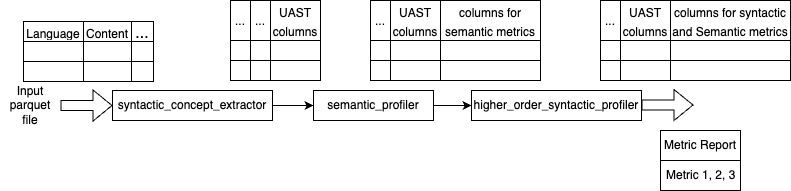

The diagram above was exported from draw.io. Its source (the exported page's mxGraphModel, read from the mxfile embedded in the PNG):
<mxGraphModel dx="1012" dy="779" grid="1" gridSize="10" guides="1" tooltips="1" connect="1" arrows="1" fold="1" page="1" pageScale="1" pageWidth="827" pageHeight="1169" math="0" shadow="0">
  <root>
    <mxCell id="0" />
    <mxCell id="1" parent="0" />
    <mxCell id="cwOGcN9oeEnPchwA0GEY-5" style="edgeStyle=orthogonalEdgeStyle;rounded=0;orthogonalLoop=1;jettySize=auto;html=1;entryX=0;entryY=0.5;entryDx=0;entryDy=0;" edge="1" parent="1" source="cwOGcN9oeEnPchwA0GEY-1" target="cwOGcN9oeEnPchwA0GEY-2">
      <mxGeometry relative="1" as="geometry" />
    </mxCell>
    <mxCell id="cwOGcN9oeEnPchwA0GEY-1" value="syntactic_concept_extractor" style="rounded=0;whiteSpace=wrap;html=1;" vertex="1" parent="1">
      <mxGeometry x="142" y="360" width="160" height="30" as="geometry" />
    </mxCell>
    <mxCell id="cwOGcN9oeEnPchwA0GEY-6" style="edgeStyle=orthogonalEdgeStyle;rounded=0;orthogonalLoop=1;jettySize=auto;html=1;entryX=0;entryY=0.5;entryDx=0;entryDy=0;" edge="1" parent="1" source="cwOGcN9oeEnPchwA0GEY-2" target="cwOGcN9oeEnPchwA0GEY-3">
      <mxGeometry relative="1" as="geometry" />
    </mxCell>
    <mxCell id="cwOGcN9oeEnPchwA0GEY-2" value="semantic_profiler" style="rounded=0;whiteSpace=wrap;html=1;" vertex="1" parent="1">
      <mxGeometry x="343" y="360" width="120" height="30" as="geometry" />
    </mxCell>
    <mxCell id="cwOGcN9oeEnPchwA0GEY-3" value="higher_order_syntactic_profiler" style="rounded=0;whiteSpace=wrap;html=1;" vertex="1" parent="1">
      <mxGeometry x="501" y="360" width="170" height="30" as="geometry" />
    </mxCell>
    <mxCell id="cwOGcN9oeEnPchwA0GEY-7" value="" style="shape=flexArrow;endArrow=classic;html=1;rounded=0;" edge="1" parent="1" target="cwOGcN9oeEnPchwA0GEY-1">
      <mxGeometry width="50" height="50" relative="1" as="geometry">
        <mxPoint x="90" y="375" as="sourcePoint" />
        <mxPoint x="128" y="375" as="targetPoint" />
      </mxGeometry>
    </mxCell>
    <mxCell id="cwOGcN9oeEnPchwA0GEY-12" value="" style="shape=table;startSize=0;container=1;collapsible=0;childLayout=tableLayout;fontSize=16;" vertex="1" parent="1">
      <mxGeometry x="53" y="291" width="130" height="60" as="geometry" />
    </mxCell>
    <mxCell id="cwOGcN9oeEnPchwA0GEY-13" value="" style="shape=tableRow;horizontal=0;startSize=0;swimlaneHead=0;swimlaneBody=0;strokeColor=inherit;top=0;left=0;bottom=0;right=0;collapsible=0;dropTarget=0;fillColor=none;points=[[0,0.5],[1,0.5]];portConstraint=eastwest;fontSize=16;" vertex="1" parent="cwOGcN9oeEnPchwA0GEY-12">
      <mxGeometry width="130" height="20" as="geometry" />
    </mxCell>
    <mxCell id="cwOGcN9oeEnPchwA0GEY-14" value="&lt;font style=&quot;font-size: 12px;&quot;&gt;Language&lt;/font&gt;" style="shape=partialRectangle;html=1;whiteSpace=wrap;connectable=0;strokeColor=inherit;overflow=hidden;fillColor=none;top=0;left=0;bottom=0;right=0;pointerEvents=1;fontSize=16;" vertex="1" parent="cwOGcN9oeEnPchwA0GEY-13">
      <mxGeometry width="60" height="20" as="geometry">
        <mxRectangle width="60" height="20" as="alternateBounds" />
      </mxGeometry>
    </mxCell>
    <mxCell id="cwOGcN9oeEnPchwA0GEY-15" value="&lt;font style=&quot;font-size: 12px;&quot;&gt;Content&lt;/font&gt;" style="shape=partialRectangle;html=1;whiteSpace=wrap;connectable=0;strokeColor=inherit;overflow=hidden;fillColor=none;top=0;left=0;bottom=0;right=0;pointerEvents=1;fontSize=16;" vertex="1" parent="cwOGcN9oeEnPchwA0GEY-13">
      <mxGeometry x="60" width="48" height="20" as="geometry">
        <mxRectangle width="48" height="20" as="alternateBounds" />
      </mxGeometry>
    </mxCell>
    <mxCell id="cwOGcN9oeEnPchwA0GEY-16" value="..." style="shape=partialRectangle;html=1;whiteSpace=wrap;connectable=0;strokeColor=inherit;overflow=hidden;fillColor=none;top=0;left=0;bottom=0;right=0;pointerEvents=1;fontSize=16;" vertex="1" parent="cwOGcN9oeEnPchwA0GEY-13">
      <mxGeometry x="108" width="22" height="20" as="geometry">
        <mxRectangle width="22" height="20" as="alternateBounds" />
      </mxGeometry>
    </mxCell>
    <mxCell id="cwOGcN9oeEnPchwA0GEY-17" value="" style="shape=tableRow;horizontal=0;startSize=0;swimlaneHead=0;swimlaneBody=0;strokeColor=inherit;top=0;left=0;bottom=0;right=0;collapsible=0;dropTarget=0;fillColor=none;points=[[0,0.5],[1,0.5]];portConstraint=eastwest;fontSize=16;" vertex="1" parent="cwOGcN9oeEnPchwA0GEY-12">
      <mxGeometry y="20" width="130" height="20" as="geometry" />
    </mxCell>
    <mxCell id="cwOGcN9oeEnPchwA0GEY-18" value="" style="shape=partialRectangle;html=1;whiteSpace=wrap;connectable=0;strokeColor=inherit;overflow=hidden;fillColor=none;top=0;left=0;bottom=0;right=0;pointerEvents=1;fontSize=16;" vertex="1" parent="cwOGcN9oeEnPchwA0GEY-17">
      <mxGeometry width="60" height="20" as="geometry">
        <mxRectangle width="60" height="20" as="alternateBounds" />
      </mxGeometry>
    </mxCell>
    <mxCell id="cwOGcN9oeEnPchwA0GEY-19" value="" style="shape=partialRectangle;html=1;whiteSpace=wrap;connectable=0;strokeColor=inherit;overflow=hidden;fillColor=none;top=0;left=0;bottom=0;right=0;pointerEvents=1;fontSize=16;" vertex="1" parent="cwOGcN9oeEnPchwA0GEY-17">
      <mxGeometry x="60" width="48" height="20" as="geometry">
        <mxRectangle width="48" height="20" as="alternateBounds" />
      </mxGeometry>
    </mxCell>
    <mxCell id="cwOGcN9oeEnPchwA0GEY-20" value="" style="shape=partialRectangle;html=1;whiteSpace=wrap;connectable=0;strokeColor=inherit;overflow=hidden;fillColor=none;top=0;left=0;bottom=0;right=0;pointerEvents=1;fontSize=16;" vertex="1" parent="cwOGcN9oeEnPchwA0GEY-17">
      <mxGeometry x="108" width="22" height="20" as="geometry">
        <mxRectangle width="22" height="20" as="alternateBounds" />
      </mxGeometry>
    </mxCell>
    <mxCell id="cwOGcN9oeEnPchwA0GEY-21" value="" style="shape=tableRow;horizontal=0;startSize=0;swimlaneHead=0;swimlaneBody=0;strokeColor=inherit;top=0;left=0;bottom=0;right=0;collapsible=0;dropTarget=0;fillColor=none;points=[[0,0.5],[1,0.5]];portConstraint=eastwest;fontSize=16;" vertex="1" parent="cwOGcN9oeEnPchwA0GEY-12">
      <mxGeometry y="40" width="130" height="20" as="geometry" />
    </mxCell>
    <mxCell id="cwOGcN9oeEnPchwA0GEY-22" value="" style="shape=partialRectangle;html=1;whiteSpace=wrap;connectable=0;strokeColor=inherit;overflow=hidden;fillColor=none;top=0;left=0;bottom=0;right=0;pointerEvents=1;fontSize=16;" vertex="1" parent="cwOGcN9oeEnPchwA0GEY-21">
      <mxGeometry width="60" height="20" as="geometry">
        <mxRectangle width="60" height="20" as="alternateBounds" />
      </mxGeometry>
    </mxCell>
    <mxCell id="cwOGcN9oeEnPchwA0GEY-23" value="" style="shape=partialRectangle;html=1;whiteSpace=wrap;connectable=0;strokeColor=inherit;overflow=hidden;fillColor=none;top=0;left=0;bottom=0;right=0;pointerEvents=1;fontSize=16;" vertex="1" parent="cwOGcN9oeEnPchwA0GEY-21">
      <mxGeometry x="60" width="48" height="20" as="geometry">
        <mxRectangle width="48" height="20" as="alternateBounds" />
      </mxGeometry>
    </mxCell>
    <mxCell id="cwOGcN9oeEnPchwA0GEY-24" value="" style="shape=partialRectangle;html=1;whiteSpace=wrap;connectable=0;strokeColor=inherit;overflow=hidden;fillColor=none;top=0;left=0;bottom=0;right=0;pointerEvents=1;fontSize=16;" vertex="1" parent="cwOGcN9oeEnPchwA0GEY-21">
      <mxGeometry x="108" width="22" height="20" as="geometry">
        <mxRectangle width="22" height="20" as="alternateBounds" />
      </mxGeometry>
    </mxCell>
    <mxCell id="cwOGcN9oeEnPchwA0GEY-29" value="Input parquet file" style="text;html=1;strokeColor=none;fillColor=none;align=center;verticalAlign=middle;whiteSpace=wrap;rounded=0;" vertex="1" parent="1">
      <mxGeometry x="30" y="360" width="60" height="30" as="geometry" />
    </mxCell>
    <mxCell id="cwOGcN9oeEnPchwA0GEY-30" value="" style="shape=flexArrow;endArrow=classic;html=1;rounded=0;" edge="1" parent="1">
      <mxGeometry width="50" height="50" relative="1" as="geometry">
        <mxPoint x="671" y="374.5" as="sourcePoint" />
        <mxPoint x="723" y="374.5" as="targetPoint" />
      </mxGeometry>
    </mxCell>
    <mxCell id="cwOGcN9oeEnPchwA0GEY-31" value="Metric Report" style="swimlane;fontStyle=0;childLayout=stackLayout;horizontal=1;startSize=30;horizontalStack=0;resizeParent=1;resizeParentMax=0;resizeLast=0;collapsible=1;marginBottom=0;whiteSpace=wrap;html=1;" vertex="1" parent="1">
      <mxGeometry x="690" y="400" width="80" height="60" as="geometry" />
    </mxCell>
    <mxCell id="cwOGcN9oeEnPchwA0GEY-33" value="Metric 1, 2, 3" style="text;strokeColor=none;fillColor=none;align=left;verticalAlign=middle;spacingLeft=4;spacingRight=4;overflow=hidden;points=[[0,0.5],[1,0.5]];portConstraint=eastwest;rotatable=0;whiteSpace=wrap;html=1;" vertex="1" parent="cwOGcN9oeEnPchwA0GEY-31">
      <mxGeometry y="30" width="80" height="30" as="geometry" />
    </mxCell>
    <mxCell id="cwOGcN9oeEnPchwA0GEY-35" value="" style="shape=table;startSize=0;container=1;collapsible=0;childLayout=tableLayout;fontSize=16;" vertex="1" parent="1">
      <mxGeometry x="630" y="270" width="190" height="80" as="geometry" />
    </mxCell>
    <mxCell id="cwOGcN9oeEnPchwA0GEY-36" value="" style="shape=tableRow;horizontal=0;startSize=0;swimlaneHead=0;swimlaneBody=0;strokeColor=inherit;top=0;left=0;bottom=0;right=0;collapsible=0;dropTarget=0;fillColor=none;points=[[0,0.5],[1,0.5]];portConstraint=eastwest;fontSize=16;" vertex="1" parent="cwOGcN9oeEnPchwA0GEY-35">
      <mxGeometry width="190" height="40" as="geometry" />
    </mxCell>
    <mxCell id="cwOGcN9oeEnPchwA0GEY-37" value="&lt;font style=&quot;font-size: 12px;&quot;&gt;...&lt;/font&gt;" style="shape=partialRectangle;html=1;whiteSpace=wrap;connectable=0;strokeColor=inherit;overflow=hidden;fillColor=none;top=0;left=0;bottom=0;right=0;pointerEvents=1;fontSize=16;" vertex="1" parent="cwOGcN9oeEnPchwA0GEY-36">
      <mxGeometry width="20" height="40" as="geometry">
        <mxRectangle width="20" height="40" as="alternateBounds" />
      </mxGeometry>
    </mxCell>
    <mxCell id="cwOGcN9oeEnPchwA0GEY-38" value="&lt;font style=&quot;font-size: 12px;&quot;&gt;UAST&lt;br style=&quot;border-color: var(--border-color);&quot;&gt;columns&lt;/font&gt;" style="shape=partialRectangle;html=1;whiteSpace=wrap;connectable=0;strokeColor=inherit;overflow=hidden;fillColor=none;top=0;left=0;bottom=0;right=0;pointerEvents=1;fontSize=16;" vertex="1" parent="cwOGcN9oeEnPchwA0GEY-36">
      <mxGeometry x="20" width="50" height="40" as="geometry">
        <mxRectangle width="50" height="40" as="alternateBounds" />
      </mxGeometry>
    </mxCell>
    <mxCell id="cwOGcN9oeEnPchwA0GEY-39" value="&lt;font style=&quot;font-size: 12px;&quot;&gt;columns for syntactic and Semantic metrics&lt;/font&gt;" style="shape=partialRectangle;html=1;whiteSpace=wrap;connectable=0;strokeColor=inherit;overflow=hidden;fillColor=none;top=0;left=0;bottom=0;right=0;pointerEvents=1;fontSize=16;" vertex="1" parent="cwOGcN9oeEnPchwA0GEY-36">
      <mxGeometry x="70" width="120" height="40" as="geometry">
        <mxRectangle width="120" height="40" as="alternateBounds" />
      </mxGeometry>
    </mxCell>
    <mxCell id="cwOGcN9oeEnPchwA0GEY-40" value="" style="shape=tableRow;horizontal=0;startSize=0;swimlaneHead=0;swimlaneBody=0;strokeColor=inherit;top=0;left=0;bottom=0;right=0;collapsible=0;dropTarget=0;fillColor=none;points=[[0,0.5],[1,0.5]];portConstraint=eastwest;fontSize=16;" vertex="1" parent="cwOGcN9oeEnPchwA0GEY-35">
      <mxGeometry y="40" width="190" height="20" as="geometry" />
    </mxCell>
    <mxCell id="cwOGcN9oeEnPchwA0GEY-41" value="" style="shape=partialRectangle;html=1;whiteSpace=wrap;connectable=0;strokeColor=inherit;overflow=hidden;fillColor=none;top=0;left=0;bottom=0;right=0;pointerEvents=1;fontSize=16;" vertex="1" parent="cwOGcN9oeEnPchwA0GEY-40">
      <mxGeometry width="20" height="20" as="geometry">
        <mxRectangle width="20" height="20" as="alternateBounds" />
      </mxGeometry>
    </mxCell>
    <mxCell id="cwOGcN9oeEnPchwA0GEY-42" value="" style="shape=partialRectangle;html=1;whiteSpace=wrap;connectable=0;strokeColor=inherit;overflow=hidden;fillColor=none;top=0;left=0;bottom=0;right=0;pointerEvents=1;fontSize=16;" vertex="1" parent="cwOGcN9oeEnPchwA0GEY-40">
      <mxGeometry x="20" width="50" height="20" as="geometry">
        <mxRectangle width="50" height="20" as="alternateBounds" />
      </mxGeometry>
    </mxCell>
    <mxCell id="cwOGcN9oeEnPchwA0GEY-43" value="" style="shape=partialRectangle;html=1;whiteSpace=wrap;connectable=0;strokeColor=inherit;overflow=hidden;fillColor=none;top=0;left=0;bottom=0;right=0;pointerEvents=1;fontSize=16;" vertex="1" parent="cwOGcN9oeEnPchwA0GEY-40">
      <mxGeometry x="70" width="120" height="20" as="geometry">
        <mxRectangle width="120" height="20" as="alternateBounds" />
      </mxGeometry>
    </mxCell>
    <mxCell id="cwOGcN9oeEnPchwA0GEY-44" value="" style="shape=tableRow;horizontal=0;startSize=0;swimlaneHead=0;swimlaneBody=0;strokeColor=inherit;top=0;left=0;bottom=0;right=0;collapsible=0;dropTarget=0;fillColor=none;points=[[0,0.5],[1,0.5]];portConstraint=eastwest;fontSize=16;" vertex="1" parent="cwOGcN9oeEnPchwA0GEY-35">
      <mxGeometry y="60" width="190" height="20" as="geometry" />
    </mxCell>
    <mxCell id="cwOGcN9oeEnPchwA0GEY-45" value="" style="shape=partialRectangle;html=1;whiteSpace=wrap;connectable=0;strokeColor=inherit;overflow=hidden;fillColor=none;top=0;left=0;bottom=0;right=0;pointerEvents=1;fontSize=16;" vertex="1" parent="cwOGcN9oeEnPchwA0GEY-44">
      <mxGeometry width="20" height="20" as="geometry">
        <mxRectangle width="20" height="20" as="alternateBounds" />
      </mxGeometry>
    </mxCell>
    <mxCell id="cwOGcN9oeEnPchwA0GEY-46" value="" style="shape=partialRectangle;html=1;whiteSpace=wrap;connectable=0;strokeColor=inherit;overflow=hidden;fillColor=none;top=0;left=0;bottom=0;right=0;pointerEvents=1;fontSize=16;" vertex="1" parent="cwOGcN9oeEnPchwA0GEY-44">
      <mxGeometry x="20" width="50" height="20" as="geometry">
        <mxRectangle width="50" height="20" as="alternateBounds" />
      </mxGeometry>
    </mxCell>
    <mxCell id="cwOGcN9oeEnPchwA0GEY-47" value="" style="shape=partialRectangle;html=1;whiteSpace=wrap;connectable=0;strokeColor=inherit;overflow=hidden;fillColor=none;top=0;left=0;bottom=0;right=0;pointerEvents=1;fontSize=16;" vertex="1" parent="cwOGcN9oeEnPchwA0GEY-44">
      <mxGeometry x="70" width="120" height="20" as="geometry">
        <mxRectangle width="120" height="20" as="alternateBounds" />
      </mxGeometry>
    </mxCell>
    <mxCell id="cwOGcN9oeEnPchwA0GEY-101" value="" style="shape=table;startSize=0;container=1;collapsible=0;childLayout=tableLayout;fontSize=16;" vertex="1" parent="1">
      <mxGeometry x="400" y="270" width="170" height="80" as="geometry" />
    </mxCell>
    <mxCell id="cwOGcN9oeEnPchwA0GEY-102" value="" style="shape=tableRow;horizontal=0;startSize=0;swimlaneHead=0;swimlaneBody=0;strokeColor=inherit;top=0;left=0;bottom=0;right=0;collapsible=0;dropTarget=0;fillColor=none;points=[[0,0.5],[1,0.5]];portConstraint=eastwest;fontSize=16;" vertex="1" parent="cwOGcN9oeEnPchwA0GEY-101">
      <mxGeometry width="170" height="40" as="geometry" />
    </mxCell>
    <mxCell id="cwOGcN9oeEnPchwA0GEY-103" value="&lt;font style=&quot;font-size: 12px;&quot;&gt;...&lt;/font&gt;" style="shape=partialRectangle;html=1;whiteSpace=wrap;connectable=0;strokeColor=inherit;overflow=hidden;fillColor=none;top=0;left=0;bottom=0;right=0;pointerEvents=1;fontSize=16;" vertex="1" parent="cwOGcN9oeEnPchwA0GEY-102">
      <mxGeometry width="20" height="40" as="geometry">
        <mxRectangle width="20" height="40" as="alternateBounds" />
      </mxGeometry>
    </mxCell>
    <mxCell id="cwOGcN9oeEnPchwA0GEY-104" value="&lt;font style=&quot;font-size: 12px;&quot;&gt;UAST&lt;br&gt;columns&lt;br&gt;&lt;/font&gt;" style="shape=partialRectangle;html=1;whiteSpace=wrap;connectable=0;strokeColor=inherit;overflow=hidden;fillColor=none;top=0;left=0;bottom=0;right=0;pointerEvents=1;fontSize=16;" vertex="1" parent="cwOGcN9oeEnPchwA0GEY-102">
      <mxGeometry x="20" width="50" height="40" as="geometry">
        <mxRectangle width="50" height="40" as="alternateBounds" />
      </mxGeometry>
    </mxCell>
    <mxCell id="cwOGcN9oeEnPchwA0GEY-105" value="&lt;font style=&quot;font-size: 12px;&quot;&gt;columns for semantic metrics&lt;/font&gt;" style="shape=partialRectangle;html=1;whiteSpace=wrap;connectable=0;strokeColor=inherit;overflow=hidden;fillColor=none;top=0;left=0;bottom=0;right=0;pointerEvents=1;fontSize=16;" vertex="1" parent="cwOGcN9oeEnPchwA0GEY-102">
      <mxGeometry x="70" width="100" height="40" as="geometry">
        <mxRectangle width="100" height="40" as="alternateBounds" />
      </mxGeometry>
    </mxCell>
    <mxCell id="cwOGcN9oeEnPchwA0GEY-106" value="" style="shape=tableRow;horizontal=0;startSize=0;swimlaneHead=0;swimlaneBody=0;strokeColor=inherit;top=0;left=0;bottom=0;right=0;collapsible=0;dropTarget=0;fillColor=none;points=[[0,0.5],[1,0.5]];portConstraint=eastwest;fontSize=16;" vertex="1" parent="cwOGcN9oeEnPchwA0GEY-101">
      <mxGeometry y="40" width="170" height="20" as="geometry" />
    </mxCell>
    <mxCell id="cwOGcN9oeEnPchwA0GEY-107" value="" style="shape=partialRectangle;html=1;whiteSpace=wrap;connectable=0;strokeColor=inherit;overflow=hidden;fillColor=none;top=0;left=0;bottom=0;right=0;pointerEvents=1;fontSize=16;" vertex="1" parent="cwOGcN9oeEnPchwA0GEY-106">
      <mxGeometry width="20" height="20" as="geometry">
        <mxRectangle width="20" height="20" as="alternateBounds" />
      </mxGeometry>
    </mxCell>
    <mxCell id="cwOGcN9oeEnPchwA0GEY-108" value="" style="shape=partialRectangle;html=1;whiteSpace=wrap;connectable=0;strokeColor=inherit;overflow=hidden;fillColor=none;top=0;left=0;bottom=0;right=0;pointerEvents=1;fontSize=16;" vertex="1" parent="cwOGcN9oeEnPchwA0GEY-106">
      <mxGeometry x="20" width="50" height="20" as="geometry">
        <mxRectangle width="50" height="20" as="alternateBounds" />
      </mxGeometry>
    </mxCell>
    <mxCell id="cwOGcN9oeEnPchwA0GEY-109" value="" style="shape=partialRectangle;html=1;whiteSpace=wrap;connectable=0;strokeColor=inherit;overflow=hidden;fillColor=none;top=0;left=0;bottom=0;right=0;pointerEvents=1;fontSize=16;" vertex="1" parent="cwOGcN9oeEnPchwA0GEY-106">
      <mxGeometry x="70" width="100" height="20" as="geometry">
        <mxRectangle width="100" height="20" as="alternateBounds" />
      </mxGeometry>
    </mxCell>
    <mxCell id="cwOGcN9oeEnPchwA0GEY-110" value="" style="shape=tableRow;horizontal=0;startSize=0;swimlaneHead=0;swimlaneBody=0;strokeColor=inherit;top=0;left=0;bottom=0;right=0;collapsible=0;dropTarget=0;fillColor=none;points=[[0,0.5],[1,0.5]];portConstraint=eastwest;fontSize=16;" vertex="1" parent="cwOGcN9oeEnPchwA0GEY-101">
      <mxGeometry y="60" width="170" height="20" as="geometry" />
    </mxCell>
    <mxCell id="cwOGcN9oeEnPchwA0GEY-111" value="" style="shape=partialRectangle;html=1;whiteSpace=wrap;connectable=0;strokeColor=inherit;overflow=hidden;fillColor=none;top=0;left=0;bottom=0;right=0;pointerEvents=1;fontSize=16;" vertex="1" parent="cwOGcN9oeEnPchwA0GEY-110">
      <mxGeometry width="20" height="20" as="geometry">
        <mxRectangle width="20" height="20" as="alternateBounds" />
      </mxGeometry>
    </mxCell>
    <mxCell id="cwOGcN9oeEnPchwA0GEY-112" value="" style="shape=partialRectangle;html=1;whiteSpace=wrap;connectable=0;strokeColor=inherit;overflow=hidden;fillColor=none;top=0;left=0;bottom=0;right=0;pointerEvents=1;fontSize=16;" vertex="1" parent="cwOGcN9oeEnPchwA0GEY-110">
      <mxGeometry x="20" width="50" height="20" as="geometry">
        <mxRectangle width="50" height="20" as="alternateBounds" />
      </mxGeometry>
    </mxCell>
    <mxCell id="cwOGcN9oeEnPchwA0GEY-113" value="" style="shape=partialRectangle;html=1;whiteSpace=wrap;connectable=0;strokeColor=inherit;overflow=hidden;fillColor=none;top=0;left=0;bottom=0;right=0;pointerEvents=1;fontSize=16;" vertex="1" parent="cwOGcN9oeEnPchwA0GEY-110">
      <mxGeometry x="70" width="100" height="20" as="geometry">
        <mxRectangle width="100" height="20" as="alternateBounds" />
      </mxGeometry>
    </mxCell>
    <mxCell id="cwOGcN9oeEnPchwA0GEY-61" value="" style="shape=table;startSize=0;container=1;collapsible=0;childLayout=tableLayout;fontSize=16;" vertex="1" parent="1">
      <mxGeometry x="260" y="270" width="90" height="80" as="geometry" />
    </mxCell>
    <mxCell id="cwOGcN9oeEnPchwA0GEY-62" value="" style="shape=tableRow;horizontal=0;startSize=0;swimlaneHead=0;swimlaneBody=0;strokeColor=inherit;top=0;left=0;bottom=0;right=0;collapsible=0;dropTarget=0;fillColor=none;points=[[0,0.5],[1,0.5]];portConstraint=eastwest;fontSize=16;" vertex="1" parent="cwOGcN9oeEnPchwA0GEY-61">
      <mxGeometry width="90" height="40" as="geometry" />
    </mxCell>
    <mxCell id="cwOGcN9oeEnPchwA0GEY-63" value="&lt;font style=&quot;font-size: 12px;&quot;&gt;...&lt;/font&gt;" style="shape=partialRectangle;html=1;whiteSpace=wrap;connectable=0;strokeColor=inherit;overflow=hidden;fillColor=none;top=0;left=0;bottom=0;right=0;pointerEvents=1;fontSize=16;" vertex="1" parent="cwOGcN9oeEnPchwA0GEY-62">
      <mxGeometry width="20" height="40" as="geometry">
        <mxRectangle width="20" height="40" as="alternateBounds" />
      </mxGeometry>
    </mxCell>
    <mxCell id="cwOGcN9oeEnPchwA0GEY-64" value="&lt;span style=&quot;font-size: 12px;&quot;&gt;...&lt;/span&gt;" style="shape=partialRectangle;html=1;whiteSpace=wrap;connectable=0;strokeColor=inherit;overflow=hidden;fillColor=none;top=0;left=0;bottom=0;right=0;pointerEvents=1;fontSize=16;" vertex="1" parent="cwOGcN9oeEnPchwA0GEY-62">
      <mxGeometry x="20" width="20" height="40" as="geometry">
        <mxRectangle width="20" height="40" as="alternateBounds" />
      </mxGeometry>
    </mxCell>
    <mxCell id="cwOGcN9oeEnPchwA0GEY-65" value="&lt;font style=&quot;font-size: 12px;&quot;&gt;UAST&lt;br&gt;columns&lt;br&gt;&lt;/font&gt;" style="shape=partialRectangle;html=1;whiteSpace=wrap;connectable=0;strokeColor=inherit;overflow=hidden;fillColor=none;top=0;left=0;bottom=0;right=0;pointerEvents=1;fontSize=16;" vertex="1" parent="cwOGcN9oeEnPchwA0GEY-62">
      <mxGeometry x="40" width="50" height="40" as="geometry">
        <mxRectangle width="50" height="40" as="alternateBounds" />
      </mxGeometry>
    </mxCell>
    <mxCell id="cwOGcN9oeEnPchwA0GEY-66" value="" style="shape=tableRow;horizontal=0;startSize=0;swimlaneHead=0;swimlaneBody=0;strokeColor=inherit;top=0;left=0;bottom=0;right=0;collapsible=0;dropTarget=0;fillColor=none;points=[[0,0.5],[1,0.5]];portConstraint=eastwest;fontSize=16;" vertex="1" parent="cwOGcN9oeEnPchwA0GEY-61">
      <mxGeometry y="40" width="90" height="20" as="geometry" />
    </mxCell>
    <mxCell id="cwOGcN9oeEnPchwA0GEY-67" value="" style="shape=partialRectangle;html=1;whiteSpace=wrap;connectable=0;strokeColor=inherit;overflow=hidden;fillColor=none;top=0;left=0;bottom=0;right=0;pointerEvents=1;fontSize=16;" vertex="1" parent="cwOGcN9oeEnPchwA0GEY-66">
      <mxGeometry width="20" height="20" as="geometry">
        <mxRectangle width="20" height="20" as="alternateBounds" />
      </mxGeometry>
    </mxCell>
    <mxCell id="cwOGcN9oeEnPchwA0GEY-68" value="" style="shape=partialRectangle;html=1;whiteSpace=wrap;connectable=0;strokeColor=inherit;overflow=hidden;fillColor=none;top=0;left=0;bottom=0;right=0;pointerEvents=1;fontSize=16;" vertex="1" parent="cwOGcN9oeEnPchwA0GEY-66">
      <mxGeometry x="20" width="20" height="20" as="geometry">
        <mxRectangle width="20" height="20" as="alternateBounds" />
      </mxGeometry>
    </mxCell>
    <mxCell id="cwOGcN9oeEnPchwA0GEY-69" value="" style="shape=partialRectangle;html=1;whiteSpace=wrap;connectable=0;strokeColor=inherit;overflow=hidden;fillColor=none;top=0;left=0;bottom=0;right=0;pointerEvents=1;fontSize=16;" vertex="1" parent="cwOGcN9oeEnPchwA0GEY-66">
      <mxGeometry x="40" width="50" height="20" as="geometry">
        <mxRectangle width="50" height="20" as="alternateBounds" />
      </mxGeometry>
    </mxCell>
    <mxCell id="cwOGcN9oeEnPchwA0GEY-70" value="" style="shape=tableRow;horizontal=0;startSize=0;swimlaneHead=0;swimlaneBody=0;strokeColor=inherit;top=0;left=0;bottom=0;right=0;collapsible=0;dropTarget=0;fillColor=none;points=[[0,0.5],[1,0.5]];portConstraint=eastwest;fontSize=16;" vertex="1" parent="cwOGcN9oeEnPchwA0GEY-61">
      <mxGeometry y="60" width="90" height="20" as="geometry" />
    </mxCell>
    <mxCell id="cwOGcN9oeEnPchwA0GEY-71" value="" style="shape=partialRectangle;html=1;whiteSpace=wrap;connectable=0;strokeColor=inherit;overflow=hidden;fillColor=none;top=0;left=0;bottom=0;right=0;pointerEvents=1;fontSize=16;" vertex="1" parent="cwOGcN9oeEnPchwA0GEY-70">
      <mxGeometry width="20" height="20" as="geometry">
        <mxRectangle width="20" height="20" as="alternateBounds" />
      </mxGeometry>
    </mxCell>
    <mxCell id="cwOGcN9oeEnPchwA0GEY-72" value="" style="shape=partialRectangle;html=1;whiteSpace=wrap;connectable=0;strokeColor=inherit;overflow=hidden;fillColor=none;top=0;left=0;bottom=0;right=0;pointerEvents=1;fontSize=16;" vertex="1" parent="cwOGcN9oeEnPchwA0GEY-70">
      <mxGeometry x="20" width="20" height="20" as="geometry">
        <mxRectangle width="20" height="20" as="alternateBounds" />
      </mxGeometry>
    </mxCell>
    <mxCell id="cwOGcN9oeEnPchwA0GEY-73" value="" style="shape=partialRectangle;html=1;whiteSpace=wrap;connectable=0;strokeColor=inherit;overflow=hidden;fillColor=none;top=0;left=0;bottom=0;right=0;pointerEvents=1;fontSize=16;" vertex="1" parent="cwOGcN9oeEnPchwA0GEY-70">
      <mxGeometry x="40" width="50" height="20" as="geometry">
        <mxRectangle width="50" height="20" as="alternateBounds" />
      </mxGeometry>
    </mxCell>
  </root>
</mxGraphModel>